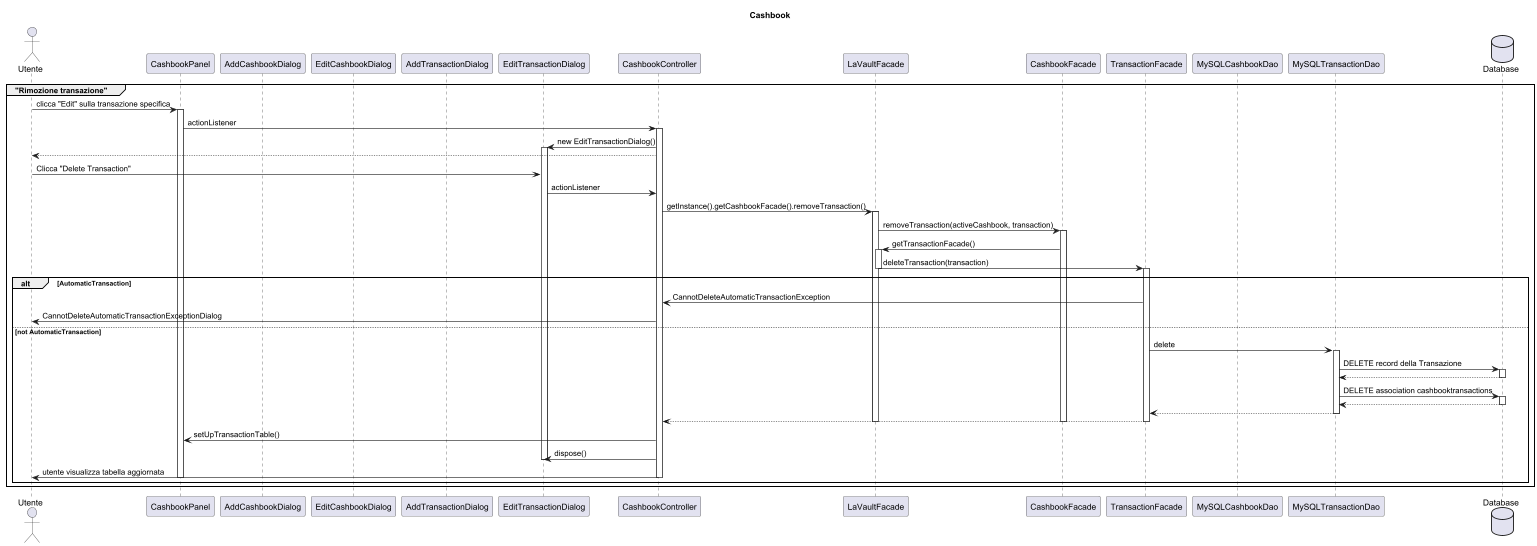

The diagram above was rendered by PlantUML. Its source (embedded in the PNG):
@startuml

' -- Attori / Partecipanti --
actor "Utente" as user
participant "CashbookPanel" as panel
participant "AddCashbookDialog" as addCbookDialog
participant "EditCashbookDialog" as editCbookDialog
participant "AddTransactionDialog" as addTransDialog
participant "EditTransactionDialog" as editTransDialog
participant "CashbookController" as controller
participant "LaVaultFacade" as laVaultFacade
participant "CashbookFacade" as cbookFacade
participant "TransactionFacade" as transFacade
participant "MySQLCashbookDao" as cbookDAO
participant "MySQLTransactionDao" as transDAO
database "Database" as db

title Cashbook


'==========================================================
group "Rimozione transazione"
    user -> panel : clicca "Edit" sulla transazione specifica
    activate panel
    panel -> controller : actionListener
    activate controller
    controller -> editTransDialog : new EditTransactionDialog()
    activate editTransDialog
    controller --> user
    user -> editTransDialog : Clicca "Delete Transaction"

    editTransDialog -> controller : actionListener
    controller -> laVaultFacade : getInstance().getCashbookFacade().removeTransaction()
    activate laVaultFacade
    laVaultFacade->cbookFacade: removeTransaction(activeCashbook, transaction)
    activate cbookFacade

    cbookFacade -> laVaultFacade : getTransactionFacade()
    activate laVaultFacade



    laVaultFacade->transFacade: deleteTransaction(transaction)
    deactivate laVaultFacade
    activate transFacade
    alt AutomaticTransaction
        transFacade->controller: CannotDeleteAutomaticTransactionException
        controller->user : CannotDeleteAutomaticTransactionExceptionDialog
    else not AutomaticTransaction

    transFacade->transDAO: delete
    activate transDAO
    transDAO -> db : DELETE record della Transazione
    activate db
    db --> transDAO
    deactivate db
    transDAO -> db : DELETE association cashbooktransactions
        activate db
        db --> transDAO
        deactivate db
    transDAO --> transFacade
    deactivate transDAO

    transFacade --> controller
    deactivate transFacade

    deactivate cbookFacade
    deactivate laVaultFacade
    controller->panel:setUpTransactionTable()
    controller -> editTransDialog : dispose()
    deactivate editTransDialog
    controller->user : utente visualizza tabella aggiornata

    deactivate controller

    deactivate panel
    end
end


@enduml